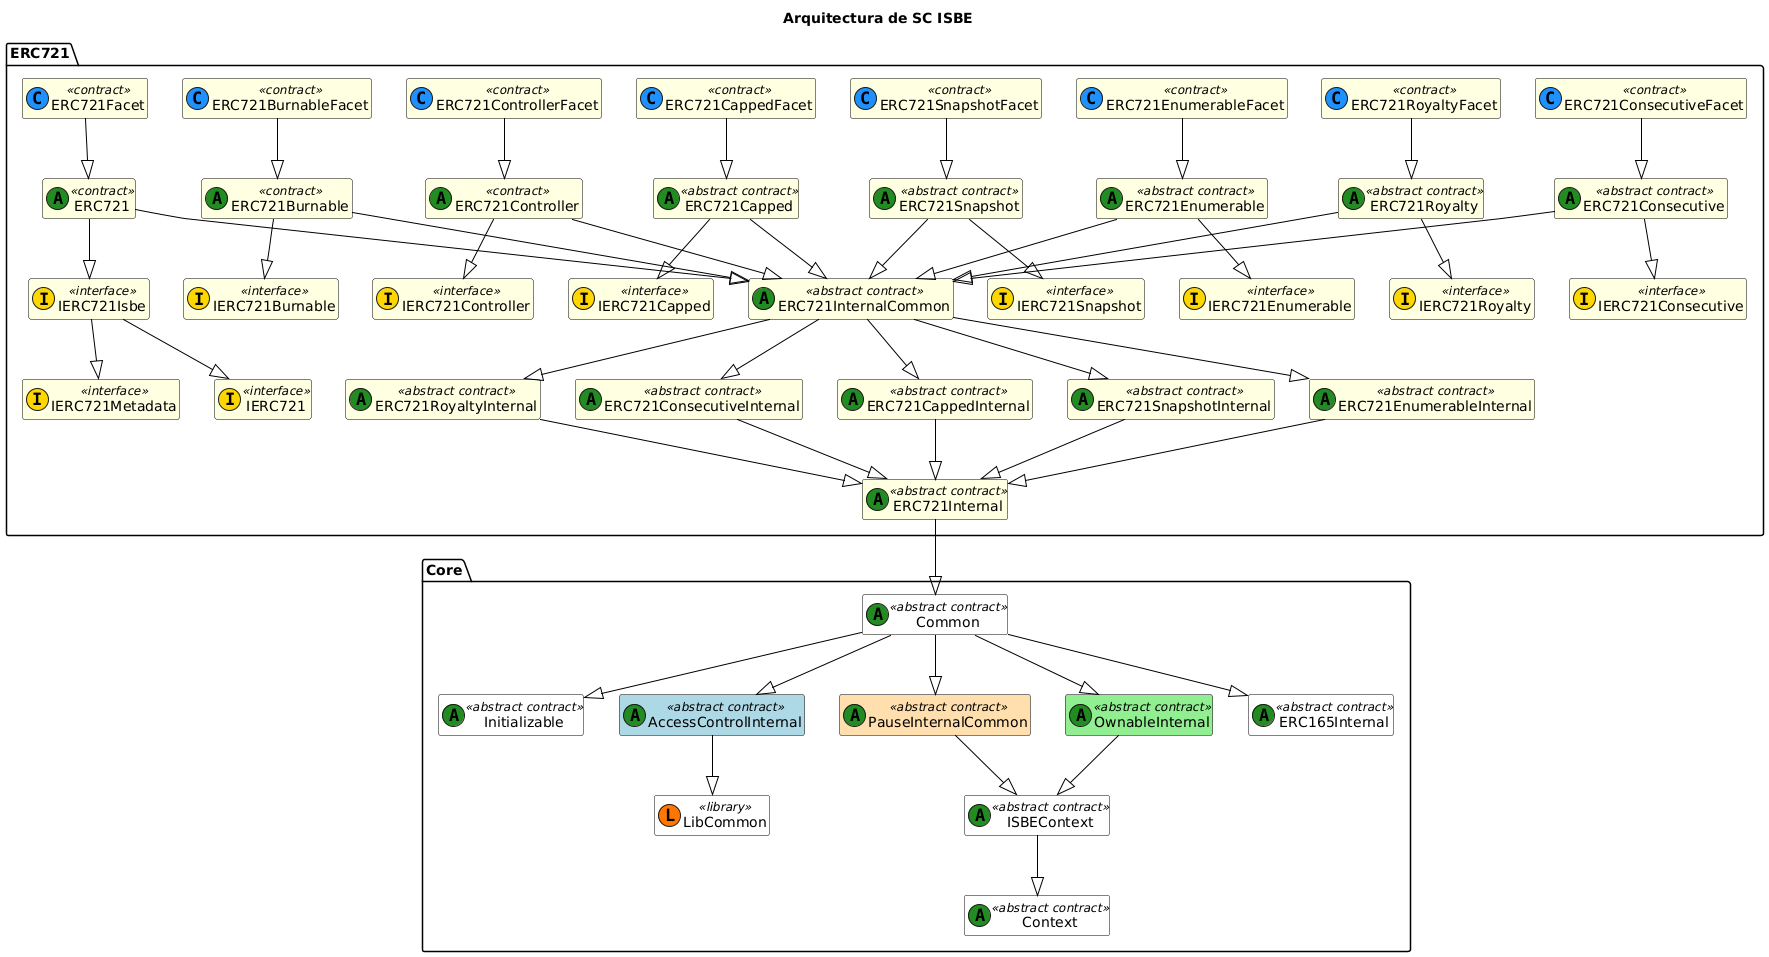

The diagram above was rendered by PlantUML. Its source (embedded in the PNG):
@startuml
title Arquitectura de SC ISBE

skinparam class {
    BackgroundColor White
    ArrowColor Black
    BorderColor Black
}
skinparam linetype polyline
hide empty members

' === CORE ===
package "Core" {
    class Initializable <<(A,#228b22) abstract contract>>
    class Common <<(A,#228b22) abstract contract>>
    class LibCommon << (L,#FF7700) library >>
    class ISBEContext <<(A,#228b22) abstract contract>>
    class AccessControlInternal <<(A,#228b22) abstract contract>> #lightblue
    class PauseInternalCommon <<(A,#228b22) abstract contract>> #FFDEAD
    class OwnableInternal <<(A,#228b22) abstract contract>> #lightgreen
    class ERC165Internal <<(A,#228b22) abstract contract>>
    class Context <<(A,#228b22) abstract contract>>

    Common --|> Initializable
    Common --|> ERC165Internal
    Common --|> AccessControlInternal
    Common --|> OwnableInternal
    Common --|> PauseInternalCommon
    PauseInternalCommon --|> ISBEContext
    OwnableInternal --|> ISBEContext
    ISBEContext --|> Context
    AccessControlInternal --|> LibCommon
}

' === ERC721 ===
package "ERC721" {
    class IERC721 <<(I,#FFD700) interface>> #FFFFE0
    class IERC721Metadata <<(I,#FFD700) interface>> #FFFFE0
    class IERC721Isbe <<(I,#FFD700) interface>> #FFFFE0  
    class ERC721Internal <<(A,#228B22) abstract contract>> #FFFFE0
    class ERC721InternalCommon <<(A,#228B22) abstract contract>> #FFFFE0
    class ERC721 <<(A,#228B22) contract>> #FFFFE0
    class ERC721Facet <<(C,#1E90FF) contract>> #FFFFE0

    ERC721 --|> IERC721Isbe
    IERC721Isbe--|> IERC721
    IERC721Isbe--|> IERC721Metadata
    ERC721 --|> ERC721InternalCommon
    ERC721Internal --|> Common
    ERC721Facet --|> ERC721

    class IERC721Burnable <<(I,#FFD700) interface>> #FFFFE0
    class ERC721Burnable <<(A,#228B22) contract>> #FFFFE0
    class ERC721BurnableFacet <<(C,#1E90FF) contract>> #FFFFE0

    ERC721BurnableFacet --|> ERC721Burnable
    ERC721Burnable --|> IERC721Burnable
    ERC721Burnable --|> ERC721InternalCommon

    class IERC721Controller <<(I,#FFD700) interface>> #FFFFE0
    class ERC721Controller <<(A,#228B22) contract>> #FFFFE0
    class ERC721ControllerFacet <<(C,#1E90FF) contract>> #FFFFE0

    ERC721ControllerFacet --|> ERC721Controller
    ERC721Controller --|> IERC721Controller
    ERC721Controller --|> ERC721InternalCommon

    class IERC721Capped <<(I,#FFD700) interface>> #FFFFE0
    class ERC721CappedInternal <<(A,#228B22) abstract contract>> #FFFFE0
    class ERC721Capped <<(A,#228B22) abstract contract>> #FFFFE0
    class ERC721CappedFacet <<(C,#1E90FF) contract>> #FFFFE0
 
    ERC721CappedFacet --|> ERC721Capped
    ERC721Capped --|> IERC721Capped
    ERC721Capped --|> ERC721InternalCommon
    ERC721InternalCommon --|> ERC721CappedInternal
    ERC721CappedInternal --|> ERC721Internal

    class IERC721Snapshot <<(I,#FFD700) interface>> #FFFFE0
    class ERC721SnapshotInternal <<(A,#228B22) abstract contract>> #FFFFE0
    class ERC721Snapshot <<(A,#228B22) abstract contract>> #FFFFE0
    class ERC721SnapshotFacet <<(C,#1E90FF) contract>> #FFFFE0
    
    ERC721SnapshotFacet --|> ERC721Snapshot
    ERC721Snapshot --|> IERC721Snapshot
    ERC721Snapshot --|> ERC721InternalCommon
    ERC721InternalCommon --|> ERC721SnapshotInternal
    ERC721SnapshotInternal --|> ERC721Internal

    class IERC721Enumerable <<(I,#FFD700) interface>> #FFFFE0
    class ERC721EnumerableInternal <<(A,#228B22) abstract contract>> #FFFFE0
    class ERC721Enumerable <<(A,#228B22) abstract contract>> #FFFFE0
    class ERC721EnumerableFacet <<(C,#1E90FF) contract>> #FFFFE0

    ERC721EnumerableFacet --|> ERC721Enumerable
    ERC721Enumerable --|> IERC721Enumerable
    ERC721Enumerable --|> ERC721InternalCommon
    ERC721InternalCommon --|> ERC721EnumerableInternal
    ERC721EnumerableInternal --|> ERC721Internal

    class IERC721Royalty <<(I,#FFD700) interface>> #FFFFE0
    class ERC721RoyaltyInternal <<(A,#228B22) abstract contract>> #FFFFE0
    class ERC721Royalty <<(A,#228B22) abstract contract>> #FFFFE0
    class ERC721RoyaltyFacet <<(C,#1E90FF) contract>> #FFFFE0
    
    ERC721RoyaltyFacet --|> ERC721Royalty
    ERC721Royalty --|> IERC721Royalty
    ERC721Royalty --|> ERC721InternalCommon
    ERC721InternalCommon --|> ERC721RoyaltyInternal
    ERC721RoyaltyInternal --|> ERC721Internal

    class IERC721Consecutive <<(I,#FFD700) interface>> #FFFFE0
    class ERC721ConsecutiveInternal <<(A,#228B22) abstract contract>> #FFFFE0
    class ERC721Consecutive <<(A,#228B22) abstract contract>> #FFFFE0
    class ERC721ConsecutiveFacet <<(C,#1E90FF) contract>> #FFFFE0

    ERC721ConsecutiveFacet --|> ERC721Consecutive
    ERC721Consecutive --|> IERC721Consecutive
    ERC721Consecutive --|> ERC721InternalCommon
    ERC721InternalCommon --|> ERC721ConsecutiveInternal
    ERC721ConsecutiveInternal --|> ERC721Internal
}
@enduml